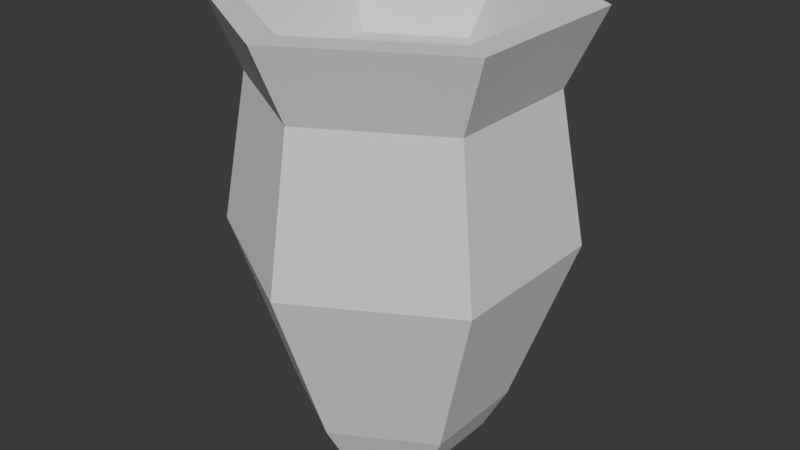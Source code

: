 # Source: Vase.blend  (saved by Blender 4.4.32; exported with 4.5.12 LTS)
import bpy
from mathutils import Matrix  # noqa: F401  (used for matrix-valued properties, if any)

bpy.ops.wm.read_factory_settings(use_empty=True)
scene = bpy.context.scene
scene.name = 'Scene'

# ---- collections
col_collection = bpy.data.collections.new('Collection'); scene.collection.children.link(col_collection)

# ---- world
world_world = bpy.data.worlds.new('World'); scene.world = world_world
world_world.use_nodes = True; world_world.node_tree.nodes.clear()
_N = world_world.node_tree.nodes; _L = world_world.node_tree.links
n0 = _N.new('ShaderNodeOutputWorld'); n0.name = 'World Output'; n0.location = (300, 300)
n1 = _N.new('ShaderNodeBackground'); n1.name = 'Background'; n1.location = (10, 300)
n1.inputs[0].default_value = (0.05088, 0.05088, 0.05088, 1.0)
_L.new(n1.outputs[0], n0.inputs[0])
n0.is_active_output = True
world_world.color = (0.05088, 0.05088, 0.05088)
world_world.sun_shadow_jitter_overblur = 0.0

# ---- meshes
me_cylinder = bpy.data.meshes.new('Cylinder')
me_cylinder.from_pydata([(0.0, 0.4815, -1.0), (0.0, 0.8318, 1.478), (0.417, 0.2408, -1.0), (0.7204, 0.4159, 1.478), (0.417, -0.2408, -1.0), (0.7204, -0.4159, 1.478), (0.0, -0.4815, -1.0), (0.0, -0.8318, 1.478), (-0.417, -0.2408, -1.0), (-0.7204, -0.4159, 1.478), (-0.417, 0.2408, -1.0), (-0.7204, 0.4159, 1.478), (0.0, 0.9558, 0.2032), (0.8278, 0.4779, 0.2032), (0.8278, -0.4779, 0.2032), (0.0, -0.9558, 0.2032), (-0.8278, -0.4779, 0.2032), (-0.8278, 0.4779, 0.2032), (0.5293, 0.3056, -0.7659), (0.5293, -0.3056, -0.7659), (0.0, -0.6112, -0.7659), (-0.5293, -0.3056, -0.7659), (-0.5293, 0.3056, -0.7659), (0.0, 0.6112, -0.7659), (0.0, 0.8053, 1.051), (0.6974, 0.4027, 1.051), (0.6974, -0.4027, 1.051), (0.0, -0.8053, 1.051), (-0.6974, -0.4027, 1.051), (-0.6974, 0.4027, 1.051), (0.866, 0.5, 1.478), (0.0, 1.0, 1.478), (0.866, -0.5, 1.478), (0.0, -1.0, 1.478), (-0.866, -0.5, 1.478), (-0.866, 0.5, 1.478), (0.5005, 0.289, 1.125), (0.0, 0.5779, 1.125), (0.5005, -0.289, 1.125), (0.0, -0.5779, 1.125), (-0.5005, -0.289, 1.125), (-0.5005, 0.289, 1.125)], [], [(24, 31, 30, 25), (25, 30, 32, 26), (26, 32, 33, 27), (27, 33, 34, 28), (11, 9, 40, 41), (28, 34, 35, 29), (29, 35, 31, 24), (0, 2, 4, 6, 8, 10), (22, 17, 12, 23), (21, 16, 17, 22), (20, 15, 16, 21), (19, 14, 15, 20), (18, 13, 14, 19), (23, 12, 13, 18), (0, 23, 18, 2), (2, 18, 19, 4), (4, 19, 20, 6), (6, 20, 21, 8), (8, 21, 22, 10), (10, 22, 23, 0), (17, 29, 24, 12), (16, 28, 29, 17), (15, 27, 28, 16), (14, 26, 27, 15), (13, 25, 26, 14), (12, 24, 25, 13), (1, 3, 30, 31), (3, 5, 32, 30), (5, 7, 33, 32), (7, 9, 34, 33), (9, 11, 35, 34), (11, 1, 31, 35), (36, 37, 41, 40, 39, 38), (7, 5, 38, 39), (3, 1, 37, 36), (1, 11, 41, 37), (9, 7, 39, 40), (5, 3, 36, 38)])
_uv = me_cylinder.uv_layers.new(name='UVMap')
_uv.uv.foreach_set('vector', [0.3781, 0.6644, 0.3636, 0.6013, 0.5015, 0.5989, 0.4892, 0.6625, 0.5626, 0.6207, 0.5009, 0.5995, 0.5724, 0.4803, 0.6202, 0.5247, 0.6205, 0.4359, 0.5724, 0.4798, 0.5023, 0.36, 0.5641, 0.3395, 0.4884, 0.2962, 0.5023, 0.36, 0.3633, 0.3608, 0.3765, 0.2968, 0.3169, 0.481, 0.3751, 0.381, 0.406, 0.4281, 0.3731, 0.478, 0.3014, 0.3402, 0.3635, 0.3606, 0.2935, 0.4809, 0.2451, 0.4371, 0.2451, 0.5247, 0.2936, 0.481, 0.3632, 0.6013, 0.3012, 0.6215, 0.8068, 0.04496, 0.8068, 0.11, 0.7504, 0.1426, 0.6941, 0.11, 0.6941, 0.04496, 0.7504, 0.01242, 0.02682, 0.6667, 0.1368, 0.5753, 0.2033, 0.6903, 0.06937, 0.7401, 0.06957, 0.221, 0.2036, 0.2712, 0.1367, 0.3861, 0.02681, 0.2945, 0.4735, 0.03615, 0.4982, 0.177, 0.3653, 0.1777, 0.3885, 0.03663, 0.8378, 0.2932, 0.7285, 0.3849, 0.6615, 0.2704, 0.795, 0.22, 0.7926, 0.7429, 0.6594, 0.691, 0.7278, 0.577, 0.8363, 0.67, 0.3959, 0.9224, 0.3697, 0.7829, 0.5016, 0.7806, 0.4802, 0.9209, 0.4055, 0.958, 0.3959, 0.9224, 0.4802, 0.9209, 0.4719, 0.9569, 0.8282, 0.7537, 0.7926, 0.7429, 0.8363, 0.67, 0.8626, 0.6963, 0.8643, 0.2673, 0.8378, 0.2932, 0.795, 0.22, 0.8306, 0.2096, 0.4642, 0.0001176, 0.4735, 0.03615, 0.3885, 0.03663, 0.3973, 0.0004974, 0.03381, 0.2106, 0.06957, 0.221, 0.02681, 0.2945, 0.0001176, 0.2685, 0.0001176, 0.6925, 0.02682, 0.6667, 0.06937, 0.7401, 0.03364, 0.7504, 0.1368, 0.5753, 0.2451, 0.5247, 0.3012, 0.6215, 0.2033, 0.6903, 0.2036, 0.2712, 0.3014, 0.3402, 0.2451, 0.4371, 0.1367, 0.3861, 0.4982, 0.177, 0.4884, 0.2962, 0.3765, 0.2968, 0.3653, 0.1777, 0.7285, 0.3849, 0.6205, 0.4359, 0.5641, 0.3395, 0.6615, 0.2704, 0.6594, 0.691, 0.5626, 0.6207, 0.6202, 0.5247, 0.7278, 0.577, 0.3697, 0.7829, 0.3781, 0.6644, 0.4892, 0.6625, 0.5016, 0.7806, 0.3748, 0.581, 0.4896, 0.579, 0.5015, 0.5989, 0.3636, 0.6013, 0.4896, 0.579, 0.549, 0.4799, 0.5724, 0.4803, 0.5009, 0.5995, 0.549, 0.4799, 0.4908, 0.3803, 0.5023, 0.36, 0.5724, 0.4798, 0.4908, 0.3803, 0.3751, 0.381, 0.3633, 0.3608, 0.5023, 0.36, 0.3751, 0.381, 0.3169, 0.481, 0.2935, 0.4809, 0.3635, 0.3606, 0.3169, 0.481, 0.3748, 0.581, 0.3632, 0.6013, 0.2936, 0.481, 0.6367, 0.8499, 0.7044, 0.8109, 0.772, 0.8499, 0.772, 0.928, 0.7044, 0.9671, 0.6367, 0.928, 0.4908, 0.3803, 0.549, 0.4799, 0.493, 0.483, 0.4659, 0.4308, 0.4896, 0.579, 0.3748, 0.581, 0.3993, 0.5306, 0.459, 0.5319, 0.3748, 0.581, 0.3169, 0.481, 0.3731, 0.478, 0.3993, 0.5306, 0.3751, 0.381, 0.4908, 0.3803, 0.4659, 0.4308, 0.406, 0.4281, 0.549, 0.4799, 0.4896, 0.579, 0.459, 0.5319, 0.493, 0.483])
me_cylinder.update()

# ---- objects
ob_cylinder = bpy.data.objects.new('Cylinder', me_cylinder)

# ---- transforms, parenting, visibility, modifiers, constraints
ob_cylinder.location = (0.0, 0.0, 1.046)

# ---- collection membership
col_collection.objects.link(ob_cylinder)

# ---- scene / render settings (as saved in the file)
scene.frame_start = 1; scene.frame_end = 250; scene.frame_set(1)
scene.render.engine = 'BLENDER_EEVEE_NEXT'
bpy.context.view_layer.update()

# ---- added for rendering (the .blend has no active camera and no usable light): camera, sun
cam_auto = bpy.data.cameras.new('AutoCamera')
cam_auto.lens = 50.0
cam_auto.sensor_width = 36.0
cam_auto.clip_end = 1000.0
ob_auto_camera = bpy.data.objects.new('AutoCamera', cam_auto)
scene.collection.objects.link(ob_auto_camera)
ob_auto_camera.location = (3.35381, -4.02458, 3.96796)
ob_auto_camera.rotation_euler = (1.09748, -7.21219e-08, 0.694738)
scene.camera = ob_auto_camera
light_auto_sun = bpy.data.lights.new('AutoSun', 'SUN')
light_auto_sun.energy = 3.0
light_auto_sun.angle = 0.0523599
ob_auto_sun = bpy.data.objects.new('AutoSun', light_auto_sun)
scene.collection.objects.link(ob_auto_sun)
ob_auto_sun.rotation_euler = (0.872665, 0.174533, 0.523599)
bpy.context.view_layer.update()
